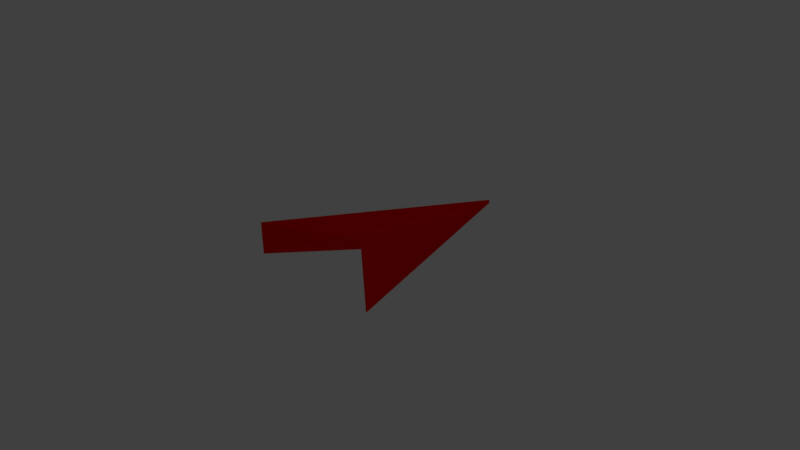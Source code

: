 # Source: Pfeil.blend  (saved by Blender 2.77.0; exported with 4.5.12 LTS)
import bpy
from mathutils import Matrix  # noqa: F401  (used for matrix-valued properties, if any)

bpy.ops.wm.read_factory_settings(use_empty=True)
scene = bpy.context.scene
scene.name = 'Scene'

# ---- collections
col_collection_1 = bpy.data.collections.new('Collection 1'); scene.collection.children.link(col_collection_1)
col_collection_2 = bpy.data.collections.new('Collection 2'); scene.collection.children.link(col_collection_2)
col_collection_2.hide_render = True
col_collection_2.hide_viewport = True
col_collection_3 = bpy.data.collections.new('Collection 3'); scene.collection.children.link(col_collection_3)
col_collection_3.hide_render = True
col_collection_3.hide_viewport = True
col_collection_4 = bpy.data.collections.new('Collection 4'); scene.collection.children.link(col_collection_4)
col_collection_4.hide_render = True
col_collection_4.hide_viewport = True

# ---- materials (node trees are filled in below, after node groups)
mat_glas = bpy.data.materials.new('Glas')
mat_glas.alpha_threshold = 0.0
mat_glas.diffuse_color = (0.01151, 0.8, 0.0, 1.0)
mat_glas.roughness = 0.5
mat_glas.specular_intensity = 0.5737
mat_glas.line_color = (0.0, 0.0, 0.0, 1.0)
mat_gr_n_1_001 = bpy.data.materials.new('Grün_1.001')
mat_gr_n_1_001.alpha_threshold = 0.0
mat_gr_n_1_001.diffuse_color = (0.0008843, 0.2019, 0.004023, 1.0)
mat_gr_n_1_001.roughness = 0.5

# ---- material node trees
mat_glas.use_nodes = True; mat_glas.node_tree.nodes.clear()
_N = mat_glas.node_tree.nodes; _L = mat_glas.node_tree.links
n0 = _N.new('ShaderNodeOutputMaterial'); n0.name = 'Material Output'; n0.location = (460, 300)
n1 = _N.new('ShaderNodeBsdfDiffuse'); n1.name = 'Diffuse BSDF'; n1.location = (10, 300)
n1.inputs[0].default_value = (0.8, 0.000879, 0.003069, 1.0)
n2 = _N.new('ShaderNodeMixShader'); n2.name = 'Mix Shader'; n2.location = (240, 302)
n2.inputs[0].default_value = 0.7364
n3 = _N.new('ShaderNodeBsdfTransparent'); n3.name = 'Transparent BSDF'; n3.location = (14, 180)
n3.inputs[0].default_value = (1.0, 0.009062, 0.002896, 1.0)
_L.new(n1.outputs[0], n2.inputs[1])
_L.new(n2.outputs[0], n0.inputs[0])
_L.new(n3.outputs[0], n2.inputs[2])
n0.is_active_output = True

# ---- world
world_world = bpy.data.worlds.new('World'); scene.world = world_world
world_world.color = (0.05088, 0.05088, 0.05088)
world_world.use_sun_shadow = False
world_world.sun_shadow_jitter_overblur = 0.0
world_world.cycles.sampling_method = 'MANUAL'

# ---- cameras
cam_camera = bpy.data.cameras.new('Camera')
cam_camera.clip_end = 100.0
cam_camera.lens = 35.0
cam_camera.sensor_width = 32.0
cam_camera.sensor_height = 18.0
cam_camera.ortho_scale = 7.314
cam_camera.dof.focus_distance = 0.0

# ---- lights
light_lamp = bpy.data.lights.new('Lamp', 'POINT')
light_lamp.transmission_factor = 0.0
light_lamp.cutoff_distance = 30.0
light_lamp.energy = 100.0
light_lamp.shadow_buffer_clip_start = 1.001
light_lamp.shadow_soft_size = 0.1
light_lamp.shadow_maximum_resolution = 0.006
light_lamp.use_absolute_resolution = True

# ---- meshes
me_cube = bpy.data.meshes.new('Cube')
me_cube.from_pydata([(0.9872, -1.0, -0.006378), (0.9872, -1.0, 0.4463), (-1.013, -1.0, 0.4463), (0.002912, 2.229, 0.04583), (-0.01278, -0.1998, 0.1397), (-0.01278, -0.1998, 0.2702), (0.002912, 2.229, -0.006378), (-1.013, -1.0, -0.006378)], [], [(3, 1, 0, 6), (5, 1, 3), (2, 5, 3), (2, 3, 6, 7), (1, 5, 2, 7, 4, 0)])
me_cube.materials.append(mat_glas)
me_cube.use_remesh_preserve_volume = False
me_cube.use_remesh_preserve_attributes = False
me_cube.use_mirror_vertex_groups = False
me_cube.update()
me_cube_001 = bpy.data.meshes.new('Cube.001')
me_cube_001.from_pydata([(0.9872, -1.0, -0.006378), (0.9872, -1.0, 0.4463), (-1.013, -1.0, 0.4463), (0.002912, 2.229, 0.04583), (-0.01278, -1.0, -0.1228), (-0.01278, -1.0, 0.6563), (0.002912, 2.229, -0.006378), (-1.013, -1.0, -0.006378)], [], [(3, 1, 0, 6), (5, 1, 3), (2, 5, 3), (2, 3, 6, 7), (1, 5, 2, 7, 4, 0)])
me_cube_001.materials.append(mat_gr_n_1_001)
me_cube_001.use_remesh_preserve_volume = False
me_cube_001.use_remesh_preserve_attributes = False
me_cube_001.use_mirror_vertex_groups = False
me_cube_001.update()
me_cube_002 = bpy.data.meshes.new('Cube.002')
me_cube_002.from_pydata([(0.9872, -1.0, 0.04665), (-1.013, -1.0, 0.04665), (0.002912, 2.229, 0.04665), (-0.01278, -0.4126, 0.5464), (-0.01278, -0.4126, -0.3942)], [], [(4, 0, 2), (3, 0, 2), (1, 3, 2), (1, 4, 2), (1, 4, 3), (3, 4, 0)])
me_cube_002.materials.append(mat_glas)
me_cube_002.use_remesh_preserve_volume = False
me_cube_002.use_remesh_preserve_attributes = False
me_cube_002.use_mirror_vertex_groups = False
me_cube_002.update()
me_cube_003 = bpy.data.meshes.new('Cube.003')
me_cube_003.from_pydata([(1.628, -0.6072, 0.1305), (-0.3718, -0.6072, 0.1305), (0.6439, 2.622, 0.1305), (0.6282, -0.0198, 0.6302), (0.6282, -0.0198, -0.3104), (0.6282, -0.0198, 0.1599), (0.6282, -0.0198, -0.07523), (1.331, -1.518, 0.1599), (0.6282, -0.0198, 0.395), (0.6173, -1.518, -0.2114), (0.6173, -1.518, 0.5313), (0.02214, -1.518, 0.1599)], [], [(4, 0, 2), (3, 0, 2), (1, 3, 2), (1, 4, 2), (1, 4, 6, 5, 8, 3), (3, 8, 5, 6, 4, 0), (10, 5, 7), (10, 11, 5), (9, 5, 11), (5, 9, 7), (10, 7, 9, 11)])
me_cube_003.polygons.foreach_set('material_index', [1, 1, 1, 1, 1, 1, 1, 1, 1, 1, 1])
me_cube_003.materials.append(mat_glas)
me_cube_003.materials.append(mat_gr_n_1_001)
me_cube_003.use_remesh_preserve_volume = False
me_cube_003.use_remesh_preserve_attributes = False
me_cube_003.use_mirror_vertex_groups = False
me_cube_003.update()

# ---- objects
ob_cube = bpy.data.objects.new('Cube', me_cube)
ob_lamp = bpy.data.objects.new('Lamp', light_lamp)
ob_camera = bpy.data.objects.new('Camera', cam_camera)
ob_cube_001 = bpy.data.objects.new('Cube.001', me_cube_001)
ob_cube_002 = bpy.data.objects.new('Cube.002', me_cube_002)
ob_cube_003 = bpy.data.objects.new('Cube.003', me_cube_003)

# ---- transforms, parenting, visibility, modifiers, constraints
ob_cube.location = (0.0, 0.0, 0.0)
ob_cube.lock_rotations_4d = False
ob_cube.empty_display_type = 'ARROWS'
ob_cube.lineart.crease_threshold = 0.0
ob_lamp.location = (4.076, 1.005, 5.904)
ob_lamp.rotation_euler = (0.6503, 0.05522, 1.866)
ob_lamp.lock_rotations_4d = False
ob_lamp.empty_display_type = 'ARROWS'
ob_lamp.color = (0.0, 0.0, 0.0, 0.0)
ob_lamp.lineart.crease_threshold = 0.0
ob_camera.location = (7.481, -6.508, 5.344)
ob_camera.rotation_euler = (1.109, 0.01082, 0.8149)
ob_camera.lock_rotations_4d = False
ob_camera.empty_display_type = 'ARROWS'
ob_camera.color = (0.0, 0.0, 0.0, 0.0)
ob_camera.display_type = 'WIRE'
ob_camera.lineart.crease_threshold = 0.0
ob_cube_001.location = (0.0, 0.0, 0.0)
ob_cube_001.lock_rotations_4d = False
ob_cube_001.empty_display_type = 'ARROWS'
ob_cube_001.lineart.crease_threshold = 0.0
ob_cube_002.location = (0.0, 0.0, 0.0)
ob_cube_002.lock_rotations_4d = False
ob_cube_002.empty_display_type = 'ARROWS'
ob_cube_002.lineart.crease_threshold = 0.0
ob_cube_003.location = (0.0, 0.0, 0.0)
ob_cube_003.lock_rotations_4d = False
ob_cube_003.empty_display_type = 'ARROWS'
ob_cube_003.lineart.crease_threshold = 0.0

# ---- collection membership
col_collection_1.objects.link(ob_cube)
col_collection_1.objects.link(ob_lamp)
col_collection_1.objects.link(ob_camera)
col_collection_2.objects.link(ob_cube_001)
col_collection_3.objects.link(ob_cube_002)
col_collection_4.objects.link(ob_cube_003)

# ---- scene / render settings (as saved in the file)
scene.camera = ob_camera
scene.frame_start = 1; scene.frame_end = 250; scene.frame_set(1)
scene.render.engine = 'CYCLES'
scene.render.resolution_percentage = 50
scene.render.dither_intensity = 0.0
scene.cycles.use_denoising = False
scene.cycles.samples = 128
scene.cycles.sampling_pattern = 'TABULATED_SOBOL'
scene.cycles.light_sampling_threshold = 0.0
scene.cycles.use_adaptive_sampling = False
scene.cycles.use_light_tree = False
scene.cycles.blur_glossy = 0.0
scene.cycles.sample_clamp_indirect = 0.0
scene.view_settings.view_transform = 'Standard'
bpy.context.view_layer.update()
